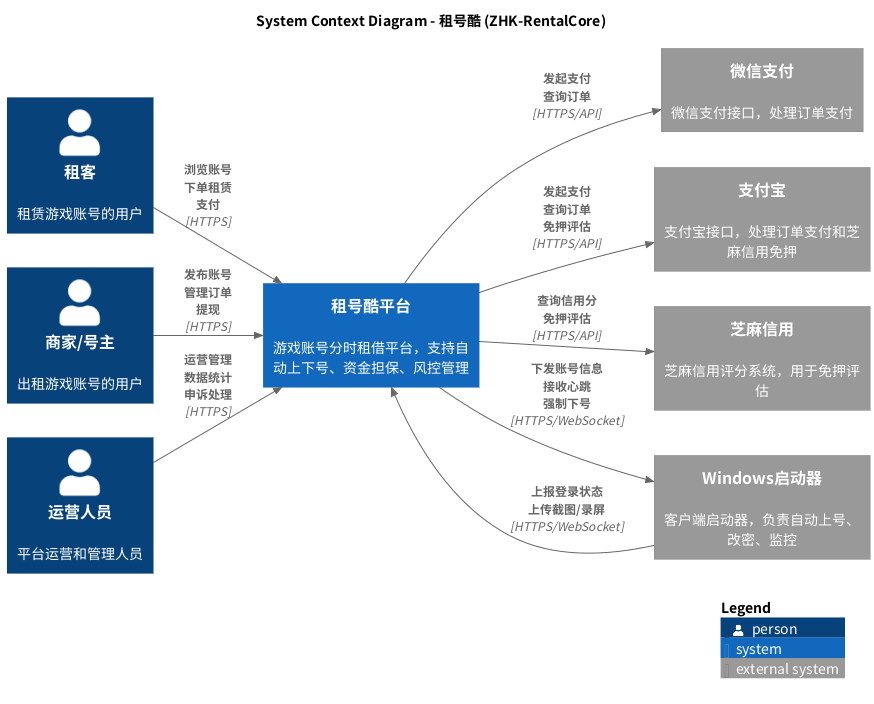

The diagram above was rendered by PlantUML. Its source (embedded in the PNG):
@startuml ZHK_C4_System_Context
!include ../C4-PlantUML/C4.puml
!include ../C4-PlantUML/C4_Context.puml

LAYOUT_WITH_LEGEND()
LAYOUT_LANDSCAPE()

title System Context Diagram - 租号酷 (ZHK-RentalCore)

Person(tenant, "租客", "租赁游戏账号的用户")
Person(owner, "商家/号主", "出租游戏账号的用户")
Person(operator, "运营人员", "平台运营和管理人员")

System(zhk_system, "租号酷平台", "游戏账号分时租借平台，支持自动上下号、资金担保、风控管理")

System_Ext(wechat_pay, "微信支付", "微信支付接口，处理订单支付")
System_Ext(alipay, "支付宝", "支付宝接口，处理订单支付和芝麻信用免押")
System_Ext(zhima, "芝麻信用", "芝麻信用评分系统，用于免押评估")
System_Ext(windows_launcher, "Windows启动器", "客户端启动器，负责自动上号、改密、监控")

Rel(tenant, zhk_system, "浏览账号\n下单租赁\n支付", "HTTPS")
Rel(owner, zhk_system, "发布账号\n管理订单\n提现", "HTTPS")
Rel(operator, zhk_system, "运营管理\n数据统计\n申诉处理", "HTTPS")
Rel(zhk_system, wechat_pay, "发起支付\n查询订单", "HTTPS/API")
Rel(zhk_system, alipay, "发起支付\n查询订单\n免押评估", "HTTPS/API")
Rel(zhk_system, zhima, "查询信用分\n免押评估", "HTTPS/API")
Rel(zhk_system, windows_launcher, "下发账号信息\n接收心跳\n强制下号", "HTTPS/WebSocket")
Rel(windows_launcher, zhk_system, "上报登录状态\n上传截图/录屏", "HTTPS/WebSocket")

SHOW_LEGEND()

@enduml